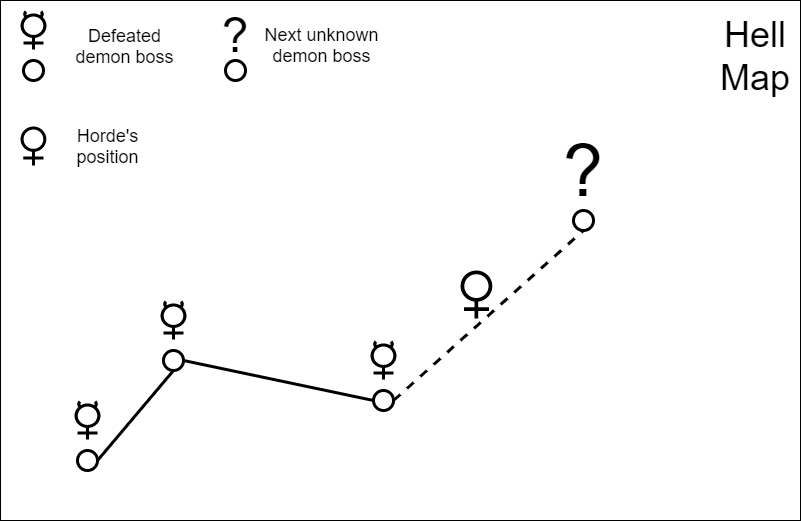

The diagram above was exported from draw.io. Its source (the exported page's mxGraphModel, read from the mxfile embedded in the PNG):
<mxGraphModel dx="1086" dy="806" grid="1" gridSize="10" guides="1" tooltips="1" connect="1" arrows="1" fold="1" page="1" pageScale="1" pageWidth="4681" pageHeight="3300" math="0" shadow="0">
  <root>
    <mxCell id="0" />
    <mxCell id="1" parent="0" />
    <mxCell id="aD0UaLc1YMW4OPTaBXgH-2" value="" style="rounded=0;whiteSpace=wrap;html=1;movable=0;resizable=0;rotatable=0;deletable=0;editable=0;connectable=0;" vertex="1" parent="1">
      <mxGeometry x="200" y="50" width="800" height="520" as="geometry" />
    </mxCell>
    <mxCell id="aD0UaLc1YMW4OPTaBXgH-3" value="" style="ellipse;whiteSpace=wrap;html=1;aspect=fixed;strokeWidth=3;" vertex="1" parent="1">
      <mxGeometry x="277" y="500" width="20" height="20" as="geometry" />
    </mxCell>
    <mxCell id="aD0UaLc1YMW4OPTaBXgH-4" value="" style="shape=mxgraph.signs.nature.mercury;html=1;pointerEvents=1;fillColor=#000000;strokeColor=none;verticalLabelPosition=bottom;verticalAlign=top;align=center;" vertex="1" parent="1">
      <mxGeometry x="274" y="450" width="26" height="39" as="geometry" />
    </mxCell>
    <mxCell id="aD0UaLc1YMW4OPTaBXgH-7" value="" style="ellipse;whiteSpace=wrap;html=1;aspect=fixed;strokeWidth=3;" vertex="1" parent="1">
      <mxGeometry x="363" y="400" width="20" height="20" as="geometry" />
    </mxCell>
    <mxCell id="aD0UaLc1YMW4OPTaBXgH-8" value="" style="shape=mxgraph.signs.nature.mercury;html=1;pointerEvents=1;fillColor=#000000;strokeColor=none;verticalLabelPosition=bottom;verticalAlign=top;align=center;" vertex="1" parent="1">
      <mxGeometry x="360" y="350" width="26" height="39" as="geometry" />
    </mxCell>
    <mxCell id="aD0UaLc1YMW4OPTaBXgH-10" value="" style="endArrow=none;html=1;exitX=1;exitY=0.5;exitDx=0;exitDy=0;entryX=0.5;entryY=1;entryDx=0;entryDy=0;strokeWidth=3;" edge="1" parent="1" source="aD0UaLc1YMW4OPTaBXgH-3" target="aD0UaLc1YMW4OPTaBXgH-7">
      <mxGeometry width="50" height="50" relative="1" as="geometry">
        <mxPoint x="530" y="430" as="sourcePoint" />
        <mxPoint x="580" y="380" as="targetPoint" />
      </mxGeometry>
    </mxCell>
    <mxCell id="aD0UaLc1YMW4OPTaBXgH-11" value="" style="ellipse;whiteSpace=wrap;html=1;aspect=fixed;strokeWidth=3;" vertex="1" parent="1">
      <mxGeometry x="773" y="260" width="20" height="20" as="geometry" />
    </mxCell>
    <mxCell id="aD0UaLc1YMW4OPTaBXgH-13" value="&lt;font style=&quot;font-size: 72px&quot;&gt;?&lt;/font&gt;" style="text;html=1;strokeColor=none;fillColor=none;align=center;verticalAlign=middle;whiteSpace=wrap;rounded=0;" vertex="1" parent="1">
      <mxGeometry x="763" y="210" width="40" height="20" as="geometry" />
    </mxCell>
    <mxCell id="aD0UaLc1YMW4OPTaBXgH-14" value="" style="ellipse;whiteSpace=wrap;html=1;aspect=fixed;strokeWidth=3;" vertex="1" parent="1">
      <mxGeometry x="573" y="440" width="20" height="20" as="geometry" />
    </mxCell>
    <mxCell id="aD0UaLc1YMW4OPTaBXgH-15" value="" style="shape=mxgraph.signs.nature.mercury;html=1;pointerEvents=1;fillColor=#000000;strokeColor=none;verticalLabelPosition=bottom;verticalAlign=top;align=center;" vertex="1" parent="1">
      <mxGeometry x="570" y="390" width="26" height="39" as="geometry" />
    </mxCell>
    <mxCell id="aD0UaLc1YMW4OPTaBXgH-17" value="" style="endArrow=none;html=1;exitX=1;exitY=0.5;exitDx=0;exitDy=0;entryX=0;entryY=0.5;entryDx=0;entryDy=0;strokeWidth=3;" edge="1" parent="1" source="aD0UaLc1YMW4OPTaBXgH-7" target="aD0UaLc1YMW4OPTaBXgH-14">
      <mxGeometry width="50" height="50" relative="1" as="geometry">
        <mxPoint x="460" y="460" as="sourcePoint" />
        <mxPoint x="536" y="370" as="targetPoint" />
      </mxGeometry>
    </mxCell>
    <mxCell id="aD0UaLc1YMW4OPTaBXgH-18" value="" style="endArrow=none;dashed=1;html=1;strokeWidth=3;entryX=0.5;entryY=1;entryDx=0;entryDy=0;exitX=1;exitY=0.5;exitDx=0;exitDy=0;movable=0;resizable=0;rotatable=0;deletable=0;editable=0;connectable=0;" edge="1" parent="1" source="aD0UaLc1YMW4OPTaBXgH-14" target="aD0UaLc1YMW4OPTaBXgH-11">
      <mxGeometry width="50" height="50" relative="1" as="geometry">
        <mxPoint x="530" y="400" as="sourcePoint" />
        <mxPoint x="580" y="350" as="targetPoint" />
      </mxGeometry>
    </mxCell>
    <mxCell id="aD0UaLc1YMW4OPTaBXgH-26" value="" style="shape=mxgraph.signs.nature.venus;html=1;pointerEvents=1;fillColor=#000000;strokeColor=none;verticalLabelPosition=bottom;verticalAlign=top;align=center;" vertex="1" parent="1">
      <mxGeometry x="660" y="320" width="31.84" height="48" as="geometry" />
    </mxCell>
    <mxCell id="aD0UaLc1YMW4OPTaBXgH-29" value="" style="shape=mxgraph.signs.nature.venus;html=1;pointerEvents=1;fillColor=#000000;strokeColor=none;verticalLabelPosition=bottom;verticalAlign=top;align=center;" vertex="1" parent="1">
      <mxGeometry x="220" y="176" width="25.87" height="39" as="geometry" />
    </mxCell>
    <mxCell id="aD0UaLc1YMW4OPTaBXgH-30" value="" style="ellipse;whiteSpace=wrap;html=1;aspect=fixed;strokeWidth=3;" vertex="1" parent="1">
      <mxGeometry x="223" y="110" width="20" height="20" as="geometry" />
    </mxCell>
    <mxCell id="aD0UaLc1YMW4OPTaBXgH-31" value="" style="shape=mxgraph.signs.nature.mercury;html=1;pointerEvents=1;fillColor=#000000;strokeColor=none;verticalLabelPosition=bottom;verticalAlign=top;align=center;" vertex="1" parent="1">
      <mxGeometry x="220" y="60" width="26" height="39" as="geometry" />
    </mxCell>
    <mxCell id="aD0UaLc1YMW4OPTaBXgH-32" value="&lt;font style=&quot;font-size: 18px&quot;&gt;Defeated demon boss&lt;/font&gt;" style="text;html=1;strokeColor=none;fillColor=none;align=center;verticalAlign=middle;whiteSpace=wrap;rounded=0;" vertex="1" parent="1">
      <mxGeometry x="263" y="70" width="123" height="51" as="geometry" />
    </mxCell>
    <mxCell id="aD0UaLc1YMW4OPTaBXgH-33" value="&lt;font style=&quot;font-size: 18px&quot;&gt;Horde's position&lt;/font&gt;" style="text;html=1;strokeColor=none;fillColor=none;align=center;verticalAlign=middle;whiteSpace=wrap;rounded=0;" vertex="1" parent="1">
      <mxGeometry x="245.87" y="170" width="123" height="51" as="geometry" />
    </mxCell>
    <mxCell id="aD0UaLc1YMW4OPTaBXgH-34" value="" style="ellipse;whiteSpace=wrap;html=1;aspect=fixed;strokeWidth=3;" vertex="1" parent="1">
      <mxGeometry x="425" y="110" width="20" height="20" as="geometry" />
    </mxCell>
    <mxCell id="aD0UaLc1YMW4OPTaBXgH-35" value="&lt;font style=&quot;font-size: 48px&quot;&gt;?&lt;/font&gt;" style="text;html=1;strokeColor=none;fillColor=none;align=center;verticalAlign=middle;whiteSpace=wrap;rounded=0;" vertex="1" parent="1">
      <mxGeometry x="410" y="50" width="50" height="70" as="geometry" />
    </mxCell>
    <mxCell id="aD0UaLc1YMW4OPTaBXgH-36" value="&lt;font style=&quot;font-size: 18px&quot;&gt;Next unknown demon boss&lt;/font&gt;" style="text;html=1;strokeColor=none;fillColor=none;align=center;verticalAlign=middle;whiteSpace=wrap;rounded=0;" vertex="1" parent="1">
      <mxGeometry x="460" y="69" width="123" height="51" as="geometry" />
    </mxCell>
    <mxCell id="aD0UaLc1YMW4OPTaBXgH-39" value="&lt;font style=&quot;font-size: 36px&quot;&gt;Hell Map&lt;/font&gt;" style="text;html=1;strokeColor=none;fillColor=none;align=center;verticalAlign=middle;whiteSpace=wrap;rounded=0;" vertex="1" parent="1">
      <mxGeometry x="910" y="50" width="90" height="109" as="geometry" />
    </mxCell>
  </root>
</mxGraphModel>